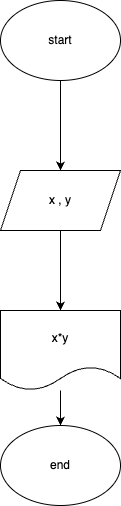

The diagram above was exported from draw.io. Its source (the exported page's mxGraphModel, read from the mxfile embedded in the PNG):
<mxGraphModel dx="930" dy="685" grid="1" gridSize="10" guides="1" tooltips="1" connect="1" arrows="1" fold="1" page="1" pageScale="1" pageWidth="827" pageHeight="1169" math="0" shadow="0">
  <root>
    <mxCell id="0" />
    <mxCell id="1" parent="0" />
    <mxCell id="2" value="" style="edgeStyle=none;html=1;" edge="1" parent="1" source="3" target="5">
      <mxGeometry relative="1" as="geometry" />
    </mxCell>
    <mxCell id="3" value="start" style="ellipse;whiteSpace=wrap;html=1;" vertex="1" parent="1">
      <mxGeometry x="240" y="80" width="120" height="80" as="geometry" />
    </mxCell>
    <mxCell id="4" value="" style="edgeStyle=none;html=1;" edge="1" parent="1" source="5">
      <mxGeometry relative="1" as="geometry">
        <mxPoint x="300" y="390" as="targetPoint" />
      </mxGeometry>
    </mxCell>
    <mxCell id="5" value="x , y" style="shape=parallelogram;perimeter=parallelogramPerimeter;whiteSpace=wrap;html=1;fixedSize=1;" vertex="1" parent="1">
      <mxGeometry x="240" y="250" width="120" height="60" as="geometry" />
    </mxCell>
    <mxCell id="6" value="" style="edgeStyle=none;html=1;" edge="1" parent="1" source="7" target="8">
      <mxGeometry relative="1" as="geometry" />
    </mxCell>
    <mxCell id="7" value="x*y" style="shape=document;whiteSpace=wrap;html=1;boundedLbl=1;" vertex="1" parent="1">
      <mxGeometry x="240" y="390" width="120" height="80" as="geometry" />
    </mxCell>
    <mxCell id="8" value="end" style="ellipse;whiteSpace=wrap;html=1;" vertex="1" parent="1">
      <mxGeometry x="240" y="505" width="120" height="80" as="geometry" />
    </mxCell>
  </root>
</mxGraphModel>